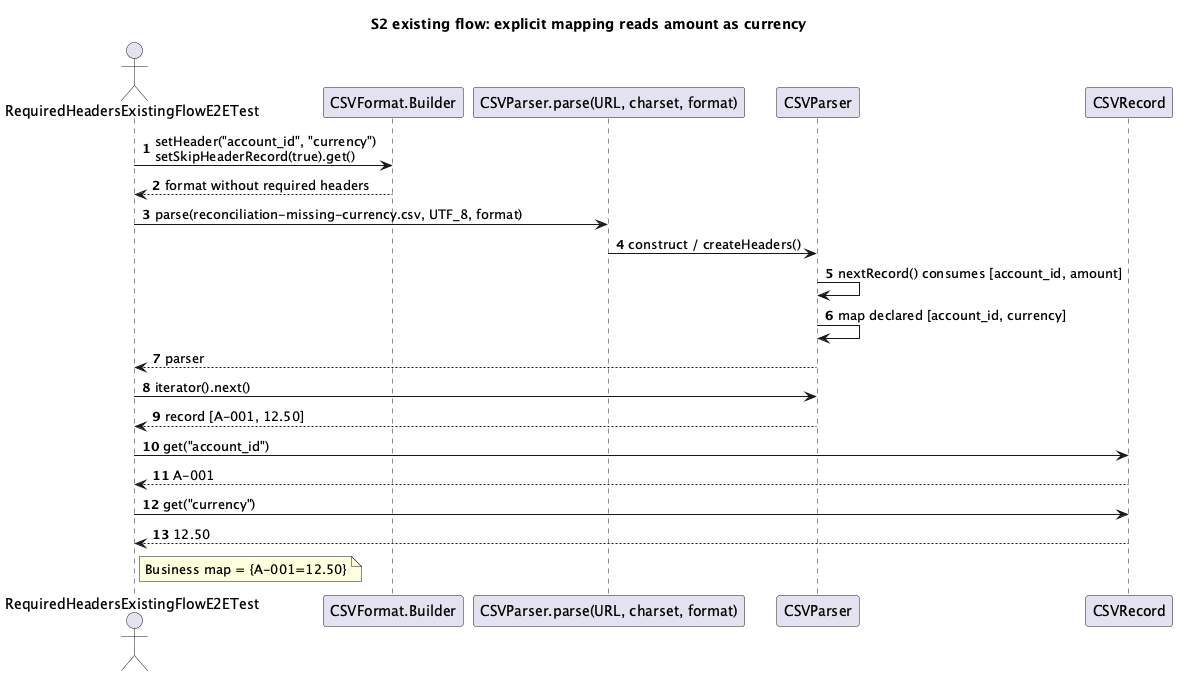

The diagram above was rendered by PlantUML. Its source (embedded in the PNG):
@startuml
title S2 existing flow: explicit mapping reads amount as currency
autonumber
actor "RequiredHeadersExistingFlowE2ETest" as Test
participant "CSVFormat.Builder" as Builder
participant "CSVParser.parse(URL, charset, format)" as Parse
participant "CSVParser" as Parser
participant "CSVRecord" as Record
Test -> Builder : setHeader("account_id", "currency")\nsetSkipHeaderRecord(true).get()
Builder --> Test : format without required headers
Test -> Parse : parse(reconciliation-missing-currency.csv, UTF_8, format)
Parse -> Parser : construct / createHeaders()
Parser -> Parser : nextRecord() consumes [account_id, amount]
Parser -> Parser : map declared [account_id, currency]
Parser --> Test : parser
Test -> Parser : iterator().next()
Parser --> Test : record [A-001, 12.50]
Test -> Record : get("account_id")
Record --> Test : A-001
Test -> Record : get("currency")
Record --> Test : 12.50
note right of Test : Business map = {A-001=12.50}
@enduml